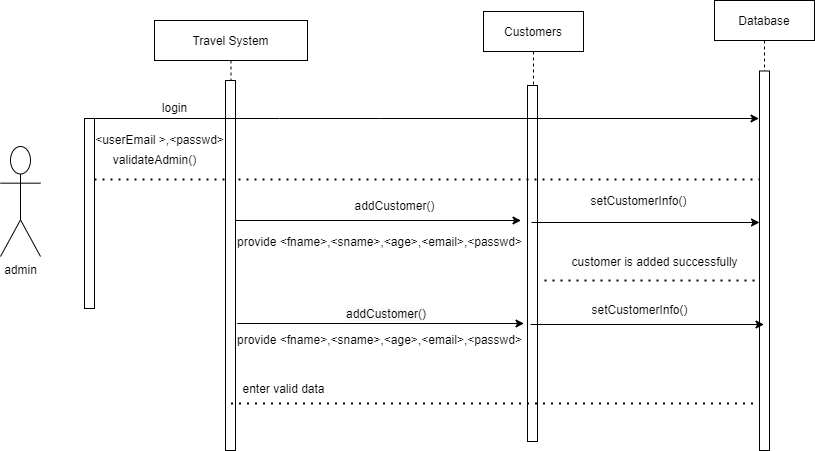

The diagram above was exported from draw.io. Its source (the exported page's mxGraphModel, read from the mxfile embedded in the PNG):
<mxGraphModel dx="868" dy="393" grid="1" gridSize="10" guides="1" tooltips="1" connect="1" arrows="1" fold="1" page="1" pageScale="1" pageWidth="850" pageHeight="1100" math="0" shadow="0">
  <root>
    <mxCell id="0" />
    <mxCell id="1" parent="0" />
    <mxCell id="UKdTVrFT_kbMiOdvwUP8-35" value="" style="points=[];perimeter=orthogonalPerimeter;rounded=0;shadow=0;strokeWidth=1;" parent="1" vertex="1">
      <mxGeometry x="134" y="244" width="10" height="190" as="geometry" />
    </mxCell>
    <mxCell id="UKdTVrFT_kbMiOdvwUP8-36" value="admin&lt;br&gt;" style="shape=umlActor;verticalLabelPosition=bottom;verticalAlign=top;html=1;outlineConnect=0;" parent="1" vertex="1">
      <mxGeometry x="50" y="272" width="40" height="110" as="geometry" />
    </mxCell>
    <mxCell id="UKdTVrFT_kbMiOdvwUP8-37" value="login" style="text;html=1;align=center;verticalAlign=middle;resizable=0;points=[];autosize=1;strokeColor=none;fillColor=none;" parent="1" vertex="1">
      <mxGeometry x="204" y="224" width="40" height="20" as="geometry" />
    </mxCell>
    <mxCell id="UKdTVrFT_kbMiOdvwUP8-38" value="Customers" style="shape=umlLifeline;perimeter=lifelinePerimeter;container=1;collapsible=0;recursiveResize=0;rounded=0;shadow=0;strokeWidth=1;" parent="1" vertex="1">
      <mxGeometry x="533" y="137" width="100" height="430" as="geometry" />
    </mxCell>
    <mxCell id="UKdTVrFT_kbMiOdvwUP8-39" value="" style="points=[];perimeter=orthogonalPerimeter;rounded=0;shadow=0;strokeWidth=1;" parent="UKdTVrFT_kbMiOdvwUP8-38" vertex="1">
      <mxGeometry x="44" y="74" width="10" height="356" as="geometry" />
    </mxCell>
    <mxCell id="UKdTVrFT_kbMiOdvwUP8-40" value="" style="endArrow=none;dashed=1;html=1;dashPattern=1 3;strokeWidth=2;rounded=0;exitX=1;exitY=0.321;exitDx=0;exitDy=0;exitPerimeter=0;" parent="1" source="UKdTVrFT_kbMiOdvwUP8-35" target="UKdTVrFT_kbMiOdvwUP8-47" edge="1">
      <mxGeometry width="50" height="50" relative="1" as="geometry">
        <mxPoint x="185" y="308.02" as="sourcePoint" />
        <mxPoint x="497.5" y="306.96000000000004" as="targetPoint" />
        <Array as="points" />
      </mxGeometry>
    </mxCell>
    <mxCell id="UKdTVrFT_kbMiOdvwUP8-41" value="validateAdmin()" style="text;html=1;align=center;verticalAlign=middle;resizable=0;points=[];autosize=1;strokeColor=none;fillColor=none;" parent="1" vertex="1">
      <mxGeometry x="154" y="276" width="100" height="20" as="geometry" />
    </mxCell>
    <mxCell id="UKdTVrFT_kbMiOdvwUP8-42" value="" style="endArrow=classic;html=1;rounded=0;exitX=0.565;exitY=-0.15;exitDx=0;exitDy=0;exitPerimeter=0;" parent="1" edge="1">
      <mxGeometry width="50" height="50" relative="1" as="geometry">
        <mxPoint x="356.95000000000005" y="346" as="sourcePoint" />
        <mxPoint x="570.5" y="346" as="targetPoint" />
        <Array as="points">
          <mxPoint x="284" y="346" />
        </Array>
      </mxGeometry>
    </mxCell>
    <mxCell id="UKdTVrFT_kbMiOdvwUP8-43" value="addCustomer()" style="text;html=1;align=center;verticalAlign=middle;resizable=0;points=[];autosize=1;strokeColor=none;fillColor=none;" parent="1" vertex="1">
      <mxGeometry x="394" y="322" width="100" height="20" as="geometry" />
    </mxCell>
    <mxCell id="UKdTVrFT_kbMiOdvwUP8-45" value="" style="endArrow=none;dashed=1;html=1;dashPattern=1 3;strokeWidth=2;rounded=0;" parent="1" target="UKdTVrFT_kbMiOdvwUP8-47" edge="1">
      <mxGeometry width="50" height="50" relative="1" as="geometry">
        <mxPoint x="594" y="406" as="sourcePoint" />
        <mxPoint x="759.5" y="410.47" as="targetPoint" />
        <Array as="points" />
      </mxGeometry>
    </mxCell>
    <mxCell id="UKdTVrFT_kbMiOdvwUP8-46" value="customer is added successfully" style="text;html=1;align=center;verticalAlign=middle;resizable=0;points=[];autosize=1;strokeColor=none;fillColor=none;" parent="1" vertex="1">
      <mxGeometry x="614" y="378" width="180" height="20" as="geometry" />
    </mxCell>
    <mxCell id="UKdTVrFT_kbMiOdvwUP8-47" value="Database" style="shape=umlLifeline;perimeter=lifelinePerimeter;container=1;collapsible=0;recursiveResize=0;rounded=0;shadow=0;strokeWidth=1;" parent="1" vertex="1">
      <mxGeometry x="764" y="126" width="100" height="450" as="geometry" />
    </mxCell>
    <mxCell id="UKdTVrFT_kbMiOdvwUP8-48" value="" style="points=[];perimeter=orthogonalPerimeter;rounded=0;shadow=0;strokeWidth=1;" parent="UKdTVrFT_kbMiOdvwUP8-47" vertex="1">
      <mxGeometry x="45" y="70.5" width="10" height="379.5" as="geometry" />
    </mxCell>
    <mxCell id="UKdTVrFT_kbMiOdvwUP8-49" value="Travel System" style="shape=umlLifeline;perimeter=lifelinePerimeter;container=1;collapsible=0;recursiveResize=0;rounded=0;shadow=0;strokeWidth=1;" parent="1" vertex="1">
      <mxGeometry x="204" y="146" width="153" height="430" as="geometry" />
    </mxCell>
    <mxCell id="UKdTVrFT_kbMiOdvwUP8-50" value="" style="points=[];perimeter=orthogonalPerimeter;rounded=0;shadow=0;strokeWidth=1;" parent="UKdTVrFT_kbMiOdvwUP8-49" vertex="1">
      <mxGeometry x="71" y="60" width="10" height="370" as="geometry" />
    </mxCell>
    <mxCell id="UKdTVrFT_kbMiOdvwUP8-62" value="enter valid data" style="text;html=1;align=center;verticalAlign=middle;resizable=0;points=[];autosize=1;strokeColor=none;fillColor=none;" parent="UKdTVrFT_kbMiOdvwUP8-49" vertex="1">
      <mxGeometry x="79" y="359" width="100" height="20" as="geometry" />
    </mxCell>
    <mxCell id="UKdTVrFT_kbMiOdvwUP8-52" value="" style="endArrow=classic;html=1;rounded=0;" parent="1" edge="1">
      <mxGeometry width="50" height="50" relative="1" as="geometry">
        <mxPoint x="139" y="244" as="sourcePoint" />
        <mxPoint x="808.5" y="244" as="targetPoint" />
        <Array as="points">
          <mxPoint x="329" y="244" />
          <mxPoint x="429" y="244" />
        </Array>
      </mxGeometry>
    </mxCell>
    <mxCell id="UKdTVrFT_kbMiOdvwUP8-53" value="" style="endArrow=classic;html=1;rounded=0;" parent="1" edge="1">
      <mxGeometry width="50" height="50" relative="1" as="geometry">
        <mxPoint x="581" y="348" as="sourcePoint" />
        <mxPoint x="809" y="348" as="targetPoint" />
      </mxGeometry>
    </mxCell>
    <mxCell id="UKdTVrFT_kbMiOdvwUP8-54" value="setCustomerInfo()" style="text;html=1;align=center;verticalAlign=middle;resizable=0;points=[];autosize=1;strokeColor=none;fillColor=none;" parent="1" vertex="1">
      <mxGeometry x="633" y="317" width="110" height="20" as="geometry" />
    </mxCell>
    <mxCell id="UKdTVrFT_kbMiOdvwUP8-55" value="provide &amp;lt;fname&amp;gt;,&amp;lt;sname&amp;gt;,&amp;lt;age&amp;gt;,&amp;lt;email&amp;gt;,&amp;lt;passwd&amp;gt;" style="text;html=1;align=center;verticalAlign=middle;resizable=0;points=[];autosize=1;strokeColor=none;fillColor=none;" parent="1" vertex="1">
      <mxGeometry x="279" y="358" width="300" height="20" as="geometry" />
    </mxCell>
    <mxCell id="UKdTVrFT_kbMiOdvwUP8-51" value="&amp;lt;userEmail &amp;gt;,&amp;lt;passwd&amp;gt;" style="text;html=1;align=center;verticalAlign=middle;resizable=0;points=[];autosize=1;strokeColor=none;fillColor=none;" parent="1" vertex="1">
      <mxGeometry x="139" y="256" width="140" height="20" as="geometry" />
    </mxCell>
    <mxCell id="UKdTVrFT_kbMiOdvwUP8-56" value="" style="endArrow=classic;html=1;rounded=0;exitX=0.565;exitY=-0.15;exitDx=0;exitDy=0;exitPerimeter=0;" parent="1" edge="1">
      <mxGeometry width="50" height="50" relative="1" as="geometry">
        <mxPoint x="359.95000000000005" y="449" as="sourcePoint" />
        <mxPoint x="573.5" y="449" as="targetPoint" />
        <Array as="points">
          <mxPoint x="287" y="449" />
        </Array>
      </mxGeometry>
    </mxCell>
    <mxCell id="UKdTVrFT_kbMiOdvwUP8-57" value="&lt;span style=&quot;color: rgb(0, 0, 0); font-family: helvetica; font-size: 12px; font-style: normal; font-weight: 400; letter-spacing: normal; text-align: center; text-indent: 0px; text-transform: none; word-spacing: 0px; background-color: rgb(248, 249, 250); display: inline; float: none;&quot;&gt;addCustomer()&lt;/span&gt;" style="text;whiteSpace=wrap;html=1;" parent="1" vertex="1">
      <mxGeometry x="394" y="426" width="110" height="30" as="geometry" />
    </mxCell>
    <mxCell id="UKdTVrFT_kbMiOdvwUP8-58" value="provide &amp;lt;fname&amp;gt;,&amp;lt;sname&amp;gt;,&amp;lt;age&amp;gt;,&amp;lt;email&amp;gt;,&amp;lt;passwd&amp;gt;" style="text;html=1;align=center;verticalAlign=middle;resizable=0;points=[];autosize=1;strokeColor=none;fillColor=none;" parent="1" vertex="1">
      <mxGeometry x="279" y="456" width="300" height="20" as="geometry" />
    </mxCell>
    <mxCell id="UKdTVrFT_kbMiOdvwUP8-59" value="setCustomerInfo()" style="text;html=1;align=center;verticalAlign=middle;resizable=0;points=[];autosize=1;strokeColor=none;fillColor=none;" parent="1" vertex="1">
      <mxGeometry x="634" y="426" width="110" height="20" as="geometry" />
    </mxCell>
    <mxCell id="UKdTVrFT_kbMiOdvwUP8-60" value="" style="endArrow=classic;html=1;rounded=0;" parent="1" target="UKdTVrFT_kbMiOdvwUP8-47" edge="1">
      <mxGeometry width="50" height="50" relative="1" as="geometry">
        <mxPoint x="580" y="450" as="sourcePoint" />
        <mxPoint x="769.5" y="450" as="targetPoint" />
      </mxGeometry>
    </mxCell>
    <mxCell id="UKdTVrFT_kbMiOdvwUP8-61" value="" style="endArrow=none;dashed=1;html=1;dashPattern=1 3;strokeWidth=2;rounded=0;" parent="1" edge="1">
      <mxGeometry width="50" height="50" relative="1" as="geometry">
        <mxPoint x="280.5" y="529" as="sourcePoint" />
        <mxPoint x="803.5" y="529" as="targetPoint" />
        <Array as="points" />
      </mxGeometry>
    </mxCell>
  </root>
</mxGraphModel>